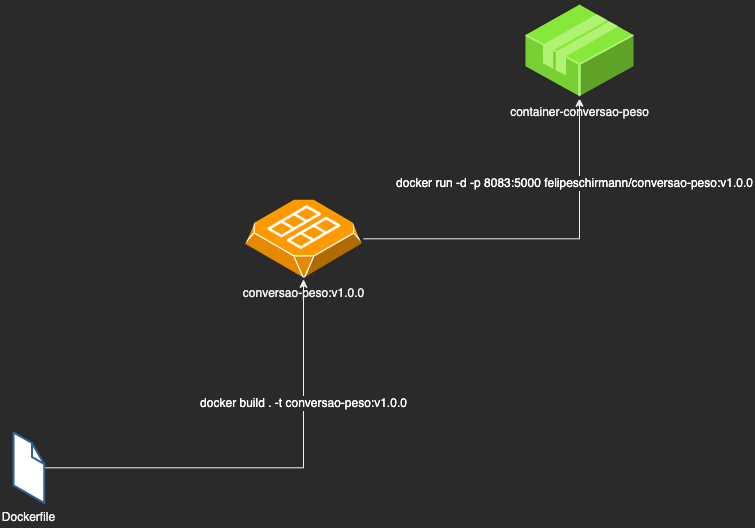

The diagram above was exported from draw.io. Its source (the exported page's mxGraphModel, read from the mxfile embedded in the PNG):
<mxGraphModel dx="-64" dy="572" grid="1" gridSize="10" guides="1" tooltips="1" connect="1" arrows="1" fold="1" page="1" pageScale="1" pageWidth="850" pageHeight="1100" background="none" math="0" shadow="0">
  <root>
    <mxCell id="Q7fU1AdWcQx8KMsTFbZS-0" />
    <mxCell id="Q7fU1AdWcQx8KMsTFbZS-1" parent="Q7fU1AdWcQx8KMsTFbZS-0" />
    <UserObject label="" tooltip="docker run -d -p 8080:5000 felipeschirmann/conversao-distancia:v1.0.0" id="Q7fU1AdWcQx8KMsTFbZS-2">
      <mxCell style="edgeStyle=orthogonalEdgeStyle;rounded=0;orthogonalLoop=1;jettySize=auto;html=1;" edge="1" parent="Q7fU1AdWcQx8KMsTFbZS-1" source="Q7fU1AdWcQx8KMsTFbZS-5" target="Q7fU1AdWcQx8KMsTFbZS-6">
        <mxGeometry relative="1" as="geometry" />
      </mxCell>
    </UserObject>
    <mxCell id="Q7fU1AdWcQx8KMsTFbZS-3" value="&lt;div style=&quot;line-height: 30px;&quot;&gt;&lt;br&gt;&lt;/div&gt;" style="edgeLabel;html=1;align=center;verticalAlign=middle;resizable=0;points=[];" vertex="1" connectable="0" parent="Q7fU1AdWcQx8KMsTFbZS-2">
      <mxGeometry x="-0.2937" y="-1" relative="1" as="geometry">
        <mxPoint x="-82" y="-90" as="offset" />
      </mxGeometry>
    </mxCell>
    <mxCell id="Q7fU1AdWcQx8KMsTFbZS-4" value="docker run -d -p 8083:5000 felipeschirmann/conversao-peso:v1.0.0" style="edgeLabel;html=1;align=center;verticalAlign=middle;resizable=0;points=[];fontSize=12;fontColor=#FFFFFF;" vertex="1" connectable="0" parent="Q7fU1AdWcQx8KMsTFbZS-2">
      <mxGeometry x="0.1542" y="2" relative="1" as="geometry">
        <mxPoint x="4" y="-54" as="offset" />
      </mxGeometry>
    </mxCell>
    <mxCell id="Q7fU1AdWcQx8KMsTFbZS-5" value="conversao-peso:v1.0.0" style="verticalLabelPosition=bottom;html=1;verticalAlign=top;strokeWidth=1;align=center;outlineConnect=0;dashed=0;outlineConnect=0;shape=mxgraph.aws3d.ami2;aspect=fixed;fillColor=#FF9900;strokeColor=#ffffff;" vertex="1" parent="Q7fU1AdWcQx8KMsTFbZS-1">
      <mxGeometry x="1170" y="255.74" width="120" height="81.08" as="geometry" />
    </mxCell>
    <mxCell id="Q7fU1AdWcQx8KMsTFbZS-6" value="container-conversao-peso" style="verticalLabelPosition=bottom;html=1;verticalAlign=top;strokeWidth=1;align=center;outlineConnect=0;dashed=0;outlineConnect=0;shape=mxgraph.aws3d.application2;fillColor=#86E83A;strokeColor=#B0F373;aspect=fixed;" vertex="1" parent="Q7fU1AdWcQx8KMsTFbZS-1">
      <mxGeometry x="1450" y="60" width="112" height="95.74" as="geometry" />
    </mxCell>
    <UserObject label="" tooltip="docker build . -t conversao-distancia:v1.0.0" id="Q7fU1AdWcQx8KMsTFbZS-7">
      <mxCell style="edgeStyle=orthogonalEdgeStyle;rounded=0;orthogonalLoop=1;jettySize=auto;html=1;" edge="1" parent="Q7fU1AdWcQx8KMsTFbZS-1" source="Q7fU1AdWcQx8KMsTFbZS-10" target="Q7fU1AdWcQx8KMsTFbZS-5">
        <mxGeometry relative="1" as="geometry" />
      </mxCell>
    </UserObject>
    <mxCell id="Q7fU1AdWcQx8KMsTFbZS-8" value="&lt;span style=&quot;font-size: 12px;&quot;&gt;&lt;br&gt;&lt;/span&gt;" style="edgeLabel;html=1;align=center;verticalAlign=middle;resizable=1;points=[];movable=1;rotatable=1;deletable=1;editable=1;connectable=1;" vertex="1" connectable="0" parent="Q7fU1AdWcQx8KMsTFbZS-7">
      <mxGeometry x="0.0412" y="2" relative="1" as="geometry">
        <mxPoint x="-45" y="2" as="offset" />
      </mxGeometry>
    </mxCell>
    <mxCell id="Q7fU1AdWcQx8KMsTFbZS-9" value="docker build . -t conversao-peso:v1.0.0" style="edgeLabel;html=1;align=center;verticalAlign=middle;resizable=0;points=[];fontSize=12;fontColor=#FFFFFF;" vertex="1" connectable="0" parent="Q7fU1AdWcQx8KMsTFbZS-7">
      <mxGeometry x="0.072" y="1" relative="1" as="geometry">
        <mxPoint x="19" y="-64" as="offset" />
      </mxGeometry>
    </mxCell>
    <mxCell id="Q7fU1AdWcQx8KMsTFbZS-10" value="Dockerfile" style="verticalLabelPosition=bottom;html=1;verticalAlign=top;strokeWidth=1;align=center;outlineConnect=0;dashed=0;outlineConnect=0;shape=mxgraph.aws3d.file;aspect=fixed;strokeColor=#2d6195;fillColor=#ffffff;" vertex="1" parent="Q7fU1AdWcQx8KMsTFbZS-1">
      <mxGeometry x="940" y="490" width="30.8" height="70.6" as="geometry" />
    </mxCell>
  </root>
</mxGraphModel>